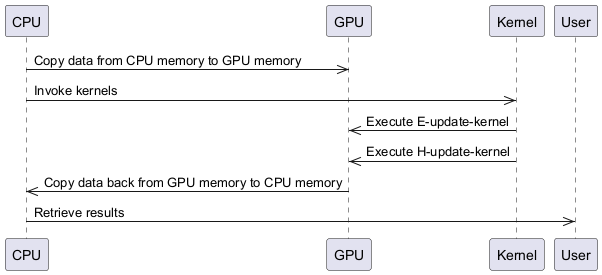

The diagram above was rendered by PlantUML. Its source (embedded in the PNG):
@startuml
participant CPU as "CPU"
participant GPU as "GPU"
participant Kernel as "Kernel"

CPU ->> GPU : Copy data from CPU memory to GPU memory
CPU ->> Kernel : Invoke kernels
Kernel ->> GPU : Execute E-update-kernel
Kernel ->> GPU : Execute H-update-kernel
GPU ->> CPU : Copy data back from GPU memory to CPU memory
CPU ->> User : Retrieve results
@enduml